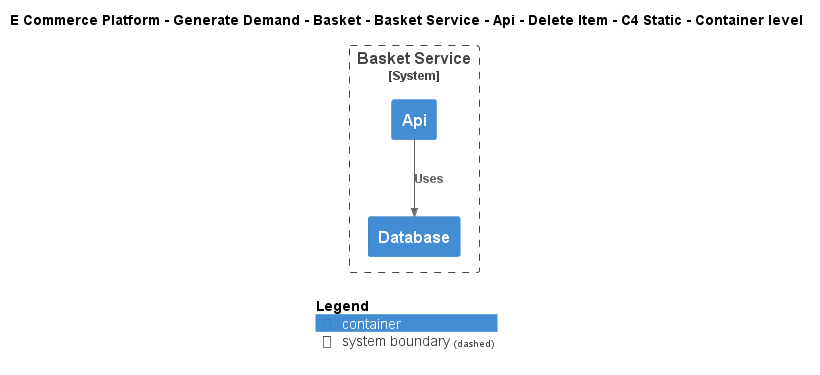

The diagram above was rendered by PlantUML. Its source (embedded in the PNG):
@startuml
!include ..\..\..\..\..\..\..\..\..\.c4s\C4_Container.puml

AddElementTag("c4interflow:lifecycle:new", $bgColor=green, $fontColor=#ffffff, $borderColor=green, $shadowing="False")
AddElementTag("c4interflow:lifecycle:changed", $bgColor=orange, $fontColor=#ffffff, $borderColor=orange, $shadowing="False")
AddElementTag("c4interflow:lifecycle:removed", $bgColor=red, $fontColor=#ffffff, $borderColor=red, $shadowing="False")

AddRelTag("c4interflow:lifecycle:new", $textColor=green, $lineColor=green)
AddRelTag("c4interflow:lifecycle:changed", $textColor=orange, $lineColor=orange)
AddRelTag("c4interflow:lifecycle:removed", $textColor=red, $lineColor=red)

SHOW_PERSON_PORTRAIT()
LAYOUT_TOP_DOWN()

skinparam linetype polyline

title E Commerce Platform - Generate Demand - Basket - Basket Service - Api - Delete Item - C4 Static - Container level


System_Boundary(ECommercePlatform.GenerateDemand.Basket.SoftwareSystems.BasketService, "Basket Service") {
    Container(ECommercePlatform.GenerateDemand.Basket.SoftwareSystems.BasketService.Containers.Api, "Api", "", "")
    Container(ECommercePlatform.GenerateDemand.Basket.SoftwareSystems.BasketService.Containers.Database, "Database", "", "")
}

Rel(ECommercePlatform.GenerateDemand.Basket.SoftwareSystems.BasketService.Containers.Api, ECommercePlatform.GenerateDemand.Basket.SoftwareSystems.BasketService.Containers.Database, "Uses")


SHOW_LEGEND()
@enduml